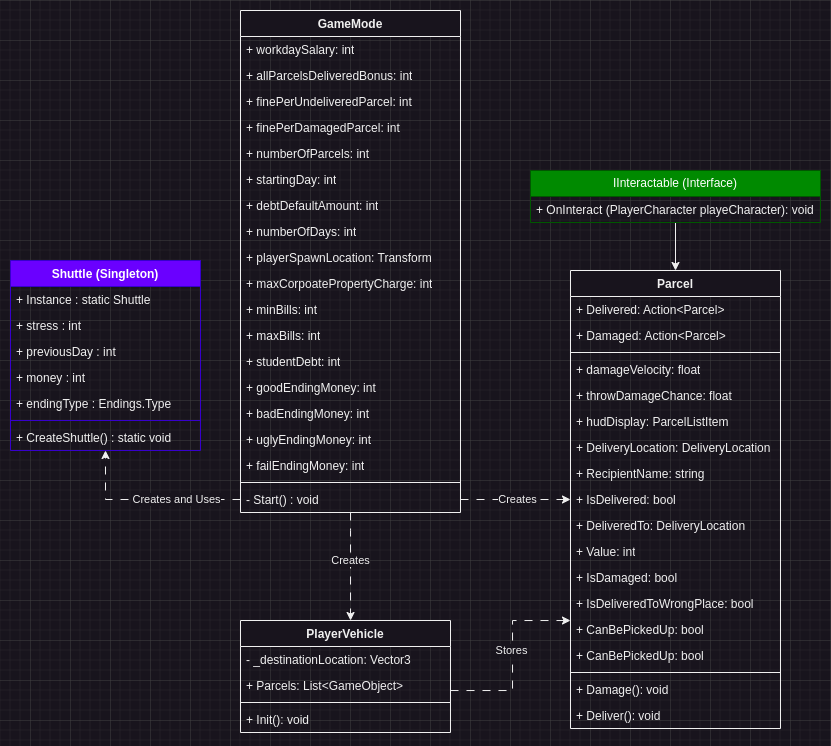

The diagram above was exported from draw.io. Its source (the exported page's mxGraphModel, read from the mxfile embedded in the PNG):
<mxGraphModel dx="1185" dy="685" grid="1" gridSize="10" guides="1" tooltips="1" connect="1" arrows="1" fold="1" page="1" pageScale="1" pageWidth="827" pageHeight="1169" math="0" shadow="0">
  <root>
    <mxCell id="0" />
    <mxCell id="1" parent="0" />
    <mxCell id="s6N4Qbe7R2bN5VT_xNbC-36" value="Shuttle (Singleton)" style="swimlane;fontStyle=1;align=center;verticalAlign=top;childLayout=stackLayout;horizontal=1;startSize=26;horizontalStack=0;resizeParent=1;resizeParentMax=0;resizeLast=0;collapsible=1;marginBottom=0;whiteSpace=wrap;html=1;fillColor=#6a00ff;fontColor=#ffffff;strokeColor=#3700CC;" vertex="1" parent="1">
      <mxGeometry x="140" y="300" width="190" height="190" as="geometry" />
    </mxCell>
    <mxCell id="s6N4Qbe7R2bN5VT_xNbC-43" value="+ Instance : static Shuttle" style="text;strokeColor=none;fillColor=none;align=left;verticalAlign=top;spacingLeft=4;spacingRight=4;overflow=hidden;rotatable=0;points=[[0,0.5],[1,0.5]];portConstraint=eastwest;whiteSpace=wrap;html=1;" vertex="1" parent="s6N4Qbe7R2bN5VT_xNbC-36">
      <mxGeometry y="26" width="190" height="26" as="geometry" />
    </mxCell>
    <mxCell id="s6N4Qbe7R2bN5VT_xNbC-37" value="+ stress : int" style="text;strokeColor=none;fillColor=none;align=left;verticalAlign=top;spacingLeft=4;spacingRight=4;overflow=hidden;rotatable=0;points=[[0,0.5],[1,0.5]];portConstraint=eastwest;whiteSpace=wrap;html=1;" vertex="1" parent="s6N4Qbe7R2bN5VT_xNbC-36">
      <mxGeometry y="52" width="190" height="26" as="geometry" />
    </mxCell>
    <mxCell id="s6N4Qbe7R2bN5VT_xNbC-39" value="+ previousDay : int" style="text;strokeColor=none;fillColor=none;align=left;verticalAlign=top;spacingLeft=4;spacingRight=4;overflow=hidden;rotatable=0;points=[[0,0.5],[1,0.5]];portConstraint=eastwest;whiteSpace=wrap;html=1;" vertex="1" parent="s6N4Qbe7R2bN5VT_xNbC-36">
      <mxGeometry y="78" width="190" height="26" as="geometry" />
    </mxCell>
    <mxCell id="s6N4Qbe7R2bN5VT_xNbC-40" value="+ money : int" style="text;strokeColor=none;fillColor=none;align=left;verticalAlign=top;spacingLeft=4;spacingRight=4;overflow=hidden;rotatable=0;points=[[0,0.5],[1,0.5]];portConstraint=eastwest;whiteSpace=wrap;html=1;" vertex="1" parent="s6N4Qbe7R2bN5VT_xNbC-36">
      <mxGeometry y="104" width="190" height="26" as="geometry" />
    </mxCell>
    <mxCell id="s6N4Qbe7R2bN5VT_xNbC-42" value="+ endingType : Endings.Type" style="text;strokeColor=none;fillColor=none;align=left;verticalAlign=top;spacingLeft=4;spacingRight=4;overflow=hidden;rotatable=0;points=[[0,0.5],[1,0.5]];portConstraint=eastwest;whiteSpace=wrap;html=1;" vertex="1" parent="s6N4Qbe7R2bN5VT_xNbC-36">
      <mxGeometry y="130" width="190" height="26" as="geometry" />
    </mxCell>
    <mxCell id="s6N4Qbe7R2bN5VT_xNbC-38" value="" style="line;strokeWidth=1;fillColor=none;align=left;verticalAlign=middle;spacingTop=-1;spacingLeft=3;spacingRight=3;rotatable=0;labelPosition=right;points=[];portConstraint=eastwest;strokeColor=inherit;" vertex="1" parent="s6N4Qbe7R2bN5VT_xNbC-36">
      <mxGeometry y="156" width="190" height="8" as="geometry" />
    </mxCell>
    <mxCell id="s6N4Qbe7R2bN5VT_xNbC-41" value="+ CreateShuttle() : static void" style="text;strokeColor=none;fillColor=none;align=left;verticalAlign=top;spacingLeft=4;spacingRight=4;overflow=hidden;rotatable=0;points=[[0,0.5],[1,0.5]];portConstraint=eastwest;whiteSpace=wrap;html=1;" vertex="1" parent="s6N4Qbe7R2bN5VT_xNbC-36">
      <mxGeometry y="164" width="190" height="26" as="geometry" />
    </mxCell>
    <mxCell id="s6N4Qbe7R2bN5VT_xNbC-48" value="GameMode" style="swimlane;fontStyle=1;align=center;verticalAlign=top;childLayout=stackLayout;horizontal=1;startSize=26;horizontalStack=0;resizeParent=1;resizeParentMax=0;resizeLast=0;collapsible=1;marginBottom=0;whiteSpace=wrap;html=1;" vertex="1" parent="1">
      <mxGeometry x="370" y="50" width="220" height="502" as="geometry" />
    </mxCell>
    <mxCell id="s6N4Qbe7R2bN5VT_xNbC-49" value="+ workdaySalary: int" style="text;strokeColor=none;fillColor=none;align=left;verticalAlign=top;spacingLeft=4;spacingRight=4;overflow=hidden;rotatable=0;points=[[0,0.5],[1,0.5]];portConstraint=eastwest;whiteSpace=wrap;html=1;" vertex="1" parent="s6N4Qbe7R2bN5VT_xNbC-48">
      <mxGeometry y="26" width="220" height="26" as="geometry" />
    </mxCell>
    <mxCell id="s6N4Qbe7R2bN5VT_xNbC-52" value="+ allParcelsDeliveredBonus: int" style="text;strokeColor=none;fillColor=none;align=left;verticalAlign=top;spacingLeft=4;spacingRight=4;overflow=hidden;rotatable=0;points=[[0,0.5],[1,0.5]];portConstraint=eastwest;whiteSpace=wrap;html=1;" vertex="1" parent="s6N4Qbe7R2bN5VT_xNbC-48">
      <mxGeometry y="52" width="220" height="26" as="geometry" />
    </mxCell>
    <mxCell id="s6N4Qbe7R2bN5VT_xNbC-53" value="+ finePerUndeliveredParcel: int" style="text;strokeColor=none;fillColor=none;align=left;verticalAlign=top;spacingLeft=4;spacingRight=4;overflow=hidden;rotatable=0;points=[[0,0.5],[1,0.5]];portConstraint=eastwest;whiteSpace=wrap;html=1;" vertex="1" parent="s6N4Qbe7R2bN5VT_xNbC-48">
      <mxGeometry y="78" width="220" height="26" as="geometry" />
    </mxCell>
    <mxCell id="s6N4Qbe7R2bN5VT_xNbC-54" value="+ finePerDamagedParcel: int" style="text;strokeColor=none;fillColor=none;align=left;verticalAlign=top;spacingLeft=4;spacingRight=4;overflow=hidden;rotatable=0;points=[[0,0.5],[1,0.5]];portConstraint=eastwest;whiteSpace=wrap;html=1;" vertex="1" parent="s6N4Qbe7R2bN5VT_xNbC-48">
      <mxGeometry y="104" width="220" height="26" as="geometry" />
    </mxCell>
    <mxCell id="s6N4Qbe7R2bN5VT_xNbC-55" value="+ numberOfParcels: int" style="text;strokeColor=none;fillColor=none;align=left;verticalAlign=top;spacingLeft=4;spacingRight=4;overflow=hidden;rotatable=0;points=[[0,0.5],[1,0.5]];portConstraint=eastwest;whiteSpace=wrap;html=1;" vertex="1" parent="s6N4Qbe7R2bN5VT_xNbC-48">
      <mxGeometry y="130" width="220" height="26" as="geometry" />
    </mxCell>
    <mxCell id="s6N4Qbe7R2bN5VT_xNbC-56" value="+ startingDay: int" style="text;strokeColor=none;fillColor=none;align=left;verticalAlign=top;spacingLeft=4;spacingRight=4;overflow=hidden;rotatable=0;points=[[0,0.5],[1,0.5]];portConstraint=eastwest;whiteSpace=wrap;html=1;" vertex="1" parent="s6N4Qbe7R2bN5VT_xNbC-48">
      <mxGeometry y="156" width="220" height="26" as="geometry" />
    </mxCell>
    <mxCell id="s6N4Qbe7R2bN5VT_xNbC-59" value="+ debtDefaultAmount: int" style="text;strokeColor=none;fillColor=none;align=left;verticalAlign=top;spacingLeft=4;spacingRight=4;overflow=hidden;rotatable=0;points=[[0,0.5],[1,0.5]];portConstraint=eastwest;whiteSpace=wrap;html=1;" vertex="1" parent="s6N4Qbe7R2bN5VT_xNbC-48">
      <mxGeometry y="182" width="220" height="26" as="geometry" />
    </mxCell>
    <mxCell id="s6N4Qbe7R2bN5VT_xNbC-57" value="+ numberOfDays: int" style="text;strokeColor=none;fillColor=none;align=left;verticalAlign=top;spacingLeft=4;spacingRight=4;overflow=hidden;rotatable=0;points=[[0,0.5],[1,0.5]];portConstraint=eastwest;whiteSpace=wrap;html=1;" vertex="1" parent="s6N4Qbe7R2bN5VT_xNbC-48">
      <mxGeometry y="208" width="220" height="26" as="geometry" />
    </mxCell>
    <mxCell id="s6N4Qbe7R2bN5VT_xNbC-58" value="+ playerSpawnLocation: Transform" style="text;strokeColor=none;fillColor=none;align=left;verticalAlign=top;spacingLeft=4;spacingRight=4;overflow=hidden;rotatable=0;points=[[0,0.5],[1,0.5]];portConstraint=eastwest;whiteSpace=wrap;html=1;" vertex="1" parent="s6N4Qbe7R2bN5VT_xNbC-48">
      <mxGeometry y="234" width="220" height="26" as="geometry" />
    </mxCell>
    <mxCell id="s6N4Qbe7R2bN5VT_xNbC-60" value="+ maxCorpoatePropertyCharge: int" style="text;strokeColor=none;fillColor=none;align=left;verticalAlign=top;spacingLeft=4;spacingRight=4;overflow=hidden;rotatable=0;points=[[0,0.5],[1,0.5]];portConstraint=eastwest;whiteSpace=wrap;html=1;" vertex="1" parent="s6N4Qbe7R2bN5VT_xNbC-48">
      <mxGeometry y="260" width="220" height="26" as="geometry" />
    </mxCell>
    <mxCell id="s6N4Qbe7R2bN5VT_xNbC-61" value="+ minBills: int" style="text;strokeColor=none;fillColor=none;align=left;verticalAlign=top;spacingLeft=4;spacingRight=4;overflow=hidden;rotatable=0;points=[[0,0.5],[1,0.5]];portConstraint=eastwest;whiteSpace=wrap;html=1;" vertex="1" parent="s6N4Qbe7R2bN5VT_xNbC-48">
      <mxGeometry y="286" width="220" height="26" as="geometry" />
    </mxCell>
    <mxCell id="s6N4Qbe7R2bN5VT_xNbC-62" value="+ maxBills: int" style="text;strokeColor=none;fillColor=none;align=left;verticalAlign=top;spacingLeft=4;spacingRight=4;overflow=hidden;rotatable=0;points=[[0,0.5],[1,0.5]];portConstraint=eastwest;whiteSpace=wrap;html=1;" vertex="1" parent="s6N4Qbe7R2bN5VT_xNbC-48">
      <mxGeometry y="312" width="220" height="26" as="geometry" />
    </mxCell>
    <mxCell id="s6N4Qbe7R2bN5VT_xNbC-63" value="+ studentDebt: int" style="text;strokeColor=none;fillColor=none;align=left;verticalAlign=top;spacingLeft=4;spacingRight=4;overflow=hidden;rotatable=0;points=[[0,0.5],[1,0.5]];portConstraint=eastwest;whiteSpace=wrap;html=1;" vertex="1" parent="s6N4Qbe7R2bN5VT_xNbC-48">
      <mxGeometry y="338" width="220" height="26" as="geometry" />
    </mxCell>
    <mxCell id="s6N4Qbe7R2bN5VT_xNbC-64" value="+ goodEndingMoney: int" style="text;strokeColor=none;fillColor=none;align=left;verticalAlign=top;spacingLeft=4;spacingRight=4;overflow=hidden;rotatable=0;points=[[0,0.5],[1,0.5]];portConstraint=eastwest;whiteSpace=wrap;html=1;" vertex="1" parent="s6N4Qbe7R2bN5VT_xNbC-48">
      <mxGeometry y="364" width="220" height="26" as="geometry" />
    </mxCell>
    <mxCell id="s6N4Qbe7R2bN5VT_xNbC-65" value="+ badEndingMoney: int" style="text;strokeColor=none;fillColor=none;align=left;verticalAlign=top;spacingLeft=4;spacingRight=4;overflow=hidden;rotatable=0;points=[[0,0.5],[1,0.5]];portConstraint=eastwest;whiteSpace=wrap;html=1;" vertex="1" parent="s6N4Qbe7R2bN5VT_xNbC-48">
      <mxGeometry y="390" width="220" height="26" as="geometry" />
    </mxCell>
    <mxCell id="s6N4Qbe7R2bN5VT_xNbC-66" value="+ uglyEndingMoney: int" style="text;strokeColor=none;fillColor=none;align=left;verticalAlign=top;spacingLeft=4;spacingRight=4;overflow=hidden;rotatable=0;points=[[0,0.5],[1,0.5]];portConstraint=eastwest;whiteSpace=wrap;html=1;" vertex="1" parent="s6N4Qbe7R2bN5VT_xNbC-48">
      <mxGeometry y="416" width="220" height="26" as="geometry" />
    </mxCell>
    <mxCell id="s6N4Qbe7R2bN5VT_xNbC-67" value="+ failEndingMoney: int" style="text;strokeColor=none;fillColor=none;align=left;verticalAlign=top;spacingLeft=4;spacingRight=4;overflow=hidden;rotatable=0;points=[[0,0.5],[1,0.5]];portConstraint=eastwest;whiteSpace=wrap;html=1;" vertex="1" parent="s6N4Qbe7R2bN5VT_xNbC-48">
      <mxGeometry y="442" width="220" height="26" as="geometry" />
    </mxCell>
    <mxCell id="s6N4Qbe7R2bN5VT_xNbC-50" value="" style="line;strokeWidth=1;fillColor=none;align=left;verticalAlign=middle;spacingTop=-1;spacingLeft=3;spacingRight=3;rotatable=0;labelPosition=right;points=[];portConstraint=eastwest;strokeColor=inherit;" vertex="1" parent="s6N4Qbe7R2bN5VT_xNbC-48">
      <mxGeometry y="468" width="220" height="8" as="geometry" />
    </mxCell>
    <mxCell id="s6N4Qbe7R2bN5VT_xNbC-70" value="- Start() : void" style="text;strokeColor=none;fillColor=none;align=left;verticalAlign=top;spacingLeft=4;spacingRight=4;overflow=hidden;rotatable=0;points=[[0,0.5],[1,0.5]];portConstraint=eastwest;whiteSpace=wrap;html=1;" vertex="1" parent="s6N4Qbe7R2bN5VT_xNbC-48">
      <mxGeometry y="476" width="220" height="26" as="geometry" />
    </mxCell>
    <mxCell id="s6N4Qbe7R2bN5VT_xNbC-71" style="edgeStyle=orthogonalEdgeStyle;rounded=0;orthogonalLoop=1;jettySize=auto;html=1;dashed=1;dashPattern=8 8;" edge="1" parent="1" source="s6N4Qbe7R2bN5VT_xNbC-70" target="s6N4Qbe7R2bN5VT_xNbC-36">
      <mxGeometry relative="1" as="geometry" />
    </mxCell>
    <mxCell id="s6N4Qbe7R2bN5VT_xNbC-72" value="Creates and Uses" style="edgeLabel;html=1;align=center;verticalAlign=middle;resizable=0;points=[];" vertex="1" connectable="0" parent="s6N4Qbe7R2bN5VT_xNbC-71">
      <mxGeometry x="-0.4694" y="1" relative="1" as="geometry">
        <mxPoint x="-16" y="-1" as="offset" />
      </mxGeometry>
    </mxCell>
    <mxCell id="s6N4Qbe7R2bN5VT_xNbC-73" value="Parcel" style="swimlane;fontStyle=1;align=center;verticalAlign=top;childLayout=stackLayout;horizontal=1;startSize=26;horizontalStack=0;resizeParent=1;resizeParentMax=0;resizeLast=0;collapsible=1;marginBottom=0;whiteSpace=wrap;html=1;" vertex="1" parent="1">
      <mxGeometry x="700" y="310" width="210" height="458" as="geometry" />
    </mxCell>
    <mxCell id="s6N4Qbe7R2bN5VT_xNbC-88" value="+ Delivered: Action&amp;lt;Parcel&amp;gt;" style="text;strokeColor=none;fillColor=none;align=left;verticalAlign=top;spacingLeft=4;spacingRight=4;overflow=hidden;rotatable=0;points=[[0,0.5],[1,0.5]];portConstraint=eastwest;whiteSpace=wrap;html=1;" vertex="1" parent="s6N4Qbe7R2bN5VT_xNbC-73">
      <mxGeometry y="26" width="210" height="26" as="geometry" />
    </mxCell>
    <mxCell id="s6N4Qbe7R2bN5VT_xNbC-89" value="+ Damaged: Action&amp;lt;Parcel&amp;gt;" style="text;strokeColor=none;fillColor=none;align=left;verticalAlign=top;spacingLeft=4;spacingRight=4;overflow=hidden;rotatable=0;points=[[0,0.5],[1,0.5]];portConstraint=eastwest;whiteSpace=wrap;html=1;" vertex="1" parent="s6N4Qbe7R2bN5VT_xNbC-73">
      <mxGeometry y="52" width="210" height="26" as="geometry" />
    </mxCell>
    <mxCell id="s6N4Qbe7R2bN5VT_xNbC-75" value="" style="line;strokeWidth=1;fillColor=none;align=left;verticalAlign=middle;spacingTop=-1;spacingLeft=3;spacingRight=3;rotatable=0;labelPosition=right;points=[];portConstraint=eastwest;strokeColor=inherit;" vertex="1" parent="s6N4Qbe7R2bN5VT_xNbC-73">
      <mxGeometry y="78" width="210" height="8" as="geometry" />
    </mxCell>
    <mxCell id="s6N4Qbe7R2bN5VT_xNbC-74" value="+ damageVelocity: float" style="text;strokeColor=none;fillColor=none;align=left;verticalAlign=top;spacingLeft=4;spacingRight=4;overflow=hidden;rotatable=0;points=[[0,0.5],[1,0.5]];portConstraint=eastwest;whiteSpace=wrap;html=1;" vertex="1" parent="s6N4Qbe7R2bN5VT_xNbC-73">
      <mxGeometry y="86" width="210" height="26" as="geometry" />
    </mxCell>
    <mxCell id="s6N4Qbe7R2bN5VT_xNbC-77" value="+ throwDamageChance: float" style="text;strokeColor=none;fillColor=none;align=left;verticalAlign=top;spacingLeft=4;spacingRight=4;overflow=hidden;rotatable=0;points=[[0,0.5],[1,0.5]];portConstraint=eastwest;whiteSpace=wrap;html=1;" vertex="1" parent="s6N4Qbe7R2bN5VT_xNbC-73">
      <mxGeometry y="112" width="210" height="26" as="geometry" />
    </mxCell>
    <mxCell id="s6N4Qbe7R2bN5VT_xNbC-78" value="+ hudDisplay: ParcelListItem" style="text;strokeColor=none;fillColor=none;align=left;verticalAlign=top;spacingLeft=4;spacingRight=4;overflow=hidden;rotatable=0;points=[[0,0.5],[1,0.5]];portConstraint=eastwest;whiteSpace=wrap;html=1;" vertex="1" parent="s6N4Qbe7R2bN5VT_xNbC-73">
      <mxGeometry y="138" width="210" height="26" as="geometry" />
    </mxCell>
    <mxCell id="s6N4Qbe7R2bN5VT_xNbC-79" value="+ DeliveryLocation: DeliveryLocation" style="text;strokeColor=none;fillColor=none;align=left;verticalAlign=top;spacingLeft=4;spacingRight=4;overflow=hidden;rotatable=0;points=[[0,0.5],[1,0.5]];portConstraint=eastwest;whiteSpace=wrap;html=1;" vertex="1" parent="s6N4Qbe7R2bN5VT_xNbC-73">
      <mxGeometry y="164" width="210" height="26" as="geometry" />
    </mxCell>
    <mxCell id="s6N4Qbe7R2bN5VT_xNbC-80" value="+ RecipientName: string" style="text;strokeColor=none;fillColor=none;align=left;verticalAlign=top;spacingLeft=4;spacingRight=4;overflow=hidden;rotatable=0;points=[[0,0.5],[1,0.5]];portConstraint=eastwest;whiteSpace=wrap;html=1;" vertex="1" parent="s6N4Qbe7R2bN5VT_xNbC-73">
      <mxGeometry y="190" width="210" height="26" as="geometry" />
    </mxCell>
    <mxCell id="s6N4Qbe7R2bN5VT_xNbC-81" value="+ IsDelivered: bool" style="text;strokeColor=none;fillColor=none;align=left;verticalAlign=top;spacingLeft=4;spacingRight=4;overflow=hidden;rotatable=0;points=[[0,0.5],[1,0.5]];portConstraint=eastwest;whiteSpace=wrap;html=1;" vertex="1" parent="s6N4Qbe7R2bN5VT_xNbC-73">
      <mxGeometry y="216" width="210" height="26" as="geometry" />
    </mxCell>
    <mxCell id="s6N4Qbe7R2bN5VT_xNbC-82" value="+ DeliveredTo: DeliveryLocation" style="text;strokeColor=none;fillColor=none;align=left;verticalAlign=top;spacingLeft=4;spacingRight=4;overflow=hidden;rotatable=0;points=[[0,0.5],[1,0.5]];portConstraint=eastwest;whiteSpace=wrap;html=1;" vertex="1" parent="s6N4Qbe7R2bN5VT_xNbC-73">
      <mxGeometry y="242" width="210" height="26" as="geometry" />
    </mxCell>
    <mxCell id="s6N4Qbe7R2bN5VT_xNbC-83" value="+ Value: int" style="text;strokeColor=none;fillColor=none;align=left;verticalAlign=top;spacingLeft=4;spacingRight=4;overflow=hidden;rotatable=0;points=[[0,0.5],[1,0.5]];portConstraint=eastwest;whiteSpace=wrap;html=1;" vertex="1" parent="s6N4Qbe7R2bN5VT_xNbC-73">
      <mxGeometry y="268" width="210" height="26" as="geometry" />
    </mxCell>
    <mxCell id="s6N4Qbe7R2bN5VT_xNbC-84" value="+ IsDamaged: bool" style="text;strokeColor=none;fillColor=none;align=left;verticalAlign=top;spacingLeft=4;spacingRight=4;overflow=hidden;rotatable=0;points=[[0,0.5],[1,0.5]];portConstraint=eastwest;whiteSpace=wrap;html=1;" vertex="1" parent="s6N4Qbe7R2bN5VT_xNbC-73">
      <mxGeometry y="294" width="210" height="26" as="geometry" />
    </mxCell>
    <mxCell id="s6N4Qbe7R2bN5VT_xNbC-85" value="+ IsDeliveredToWrongPlace: bool" style="text;strokeColor=none;fillColor=none;align=left;verticalAlign=top;spacingLeft=4;spacingRight=4;overflow=hidden;rotatable=0;points=[[0,0.5],[1,0.5]];portConstraint=eastwest;whiteSpace=wrap;html=1;" vertex="1" parent="s6N4Qbe7R2bN5VT_xNbC-73">
      <mxGeometry y="320" width="210" height="26" as="geometry" />
    </mxCell>
    <mxCell id="s6N4Qbe7R2bN5VT_xNbC-86" value="+ CanBePickedUp: bool" style="text;strokeColor=none;fillColor=none;align=left;verticalAlign=top;spacingLeft=4;spacingRight=4;overflow=hidden;rotatable=0;points=[[0,0.5],[1,0.5]];portConstraint=eastwest;whiteSpace=wrap;html=1;" vertex="1" parent="s6N4Qbe7R2bN5VT_xNbC-73">
      <mxGeometry y="346" width="210" height="26" as="geometry" />
    </mxCell>
    <mxCell id="s6N4Qbe7R2bN5VT_xNbC-87" value="+ CanBePickedUp: bool" style="text;strokeColor=none;fillColor=none;align=left;verticalAlign=top;spacingLeft=4;spacingRight=4;overflow=hidden;rotatable=0;points=[[0,0.5],[1,0.5]];portConstraint=eastwest;whiteSpace=wrap;html=1;" vertex="1" parent="s6N4Qbe7R2bN5VT_xNbC-73">
      <mxGeometry y="372" width="210" height="26" as="geometry" />
    </mxCell>
    <mxCell id="s6N4Qbe7R2bN5VT_xNbC-90" value="" style="line;strokeWidth=1;fillColor=none;align=left;verticalAlign=middle;spacingTop=-1;spacingLeft=3;spacingRight=3;rotatable=0;labelPosition=right;points=[];portConstraint=eastwest;strokeColor=inherit;" vertex="1" parent="s6N4Qbe7R2bN5VT_xNbC-73">
      <mxGeometry y="398" width="210" height="8" as="geometry" />
    </mxCell>
    <mxCell id="s6N4Qbe7R2bN5VT_xNbC-91" value="+ Damage(): void" style="text;strokeColor=none;fillColor=none;align=left;verticalAlign=top;spacingLeft=4;spacingRight=4;overflow=hidden;rotatable=0;points=[[0,0.5],[1,0.5]];portConstraint=eastwest;whiteSpace=wrap;html=1;" vertex="1" parent="s6N4Qbe7R2bN5VT_xNbC-73">
      <mxGeometry y="406" width="210" height="26" as="geometry" />
    </mxCell>
    <mxCell id="s6N4Qbe7R2bN5VT_xNbC-92" value="+ Deliver(): void" style="text;strokeColor=none;fillColor=none;align=left;verticalAlign=top;spacingLeft=4;spacingRight=4;overflow=hidden;rotatable=0;points=[[0,0.5],[1,0.5]];portConstraint=eastwest;whiteSpace=wrap;html=1;" vertex="1" parent="s6N4Qbe7R2bN5VT_xNbC-73">
      <mxGeometry y="432" width="210" height="26" as="geometry" />
    </mxCell>
    <mxCell id="s6N4Qbe7R2bN5VT_xNbC-93" style="edgeStyle=orthogonalEdgeStyle;rounded=0;orthogonalLoop=1;jettySize=auto;html=1;dashed=1;dashPattern=8 8;" edge="1" parent="1" source="s6N4Qbe7R2bN5VT_xNbC-70" target="s6N4Qbe7R2bN5VT_xNbC-73">
      <mxGeometry relative="1" as="geometry" />
    </mxCell>
    <mxCell id="s6N4Qbe7R2bN5VT_xNbC-94" value="Creates" style="edgeLabel;html=1;align=center;verticalAlign=middle;resizable=0;points=[];" vertex="1" connectable="0" parent="s6N4Qbe7R2bN5VT_xNbC-93">
      <mxGeometry x="-0.3933" y="1" relative="1" as="geometry">
        <mxPoint x="24" y="1" as="offset" />
      </mxGeometry>
    </mxCell>
    <mxCell id="s6N4Qbe7R2bN5VT_xNbC-99" style="edgeStyle=orthogonalEdgeStyle;rounded=0;orthogonalLoop=1;jettySize=auto;html=1;" edge="1" parent="1" source="s6N4Qbe7R2bN5VT_xNbC-95" target="s6N4Qbe7R2bN5VT_xNbC-73">
      <mxGeometry relative="1" as="geometry" />
    </mxCell>
    <mxCell id="s6N4Qbe7R2bN5VT_xNbC-95" value="IInteractable (Interface)" style="swimlane;fontStyle=0;childLayout=stackLayout;horizontal=1;startSize=26;fillColor=#008a00;horizontalStack=0;resizeParent=1;resizeParentMax=0;resizeLast=0;collapsible=1;marginBottom=0;whiteSpace=wrap;html=1;fontColor=#ffffff;strokeColor=#005700;" vertex="1" parent="1">
      <mxGeometry x="660" y="210" width="290" height="52" as="geometry" />
    </mxCell>
    <mxCell id="s6N4Qbe7R2bN5VT_xNbC-97" value="+ OnInteract (PlayerCharacter playeCharacter): void" style="text;strokeColor=none;fillColor=none;align=left;verticalAlign=top;spacingLeft=4;spacingRight=4;overflow=hidden;rotatable=0;points=[[0,0.5],[1,0.5]];portConstraint=eastwest;whiteSpace=wrap;html=1;" vertex="1" parent="s6N4Qbe7R2bN5VT_xNbC-95">
      <mxGeometry y="26" width="290" height="26" as="geometry" />
    </mxCell>
    <mxCell id="s6N4Qbe7R2bN5VT_xNbC-119" value="PlayerVehicle" style="swimlane;fontStyle=1;align=center;verticalAlign=top;childLayout=stackLayout;horizontal=1;startSize=26;horizontalStack=0;resizeParent=1;resizeParentMax=0;resizeLast=0;collapsible=1;marginBottom=0;whiteSpace=wrap;html=1;" vertex="1" parent="1">
      <mxGeometry x="370" y="660" width="210" height="112" as="geometry" />
    </mxCell>
    <mxCell id="s6N4Qbe7R2bN5VT_xNbC-120" value="- _destinationLocation: Vector3" style="text;strokeColor=none;fillColor=none;align=left;verticalAlign=top;spacingLeft=4;spacingRight=4;overflow=hidden;rotatable=0;points=[[0,0.5],[1,0.5]];portConstraint=eastwest;whiteSpace=wrap;html=1;" vertex="1" parent="s6N4Qbe7R2bN5VT_xNbC-119">
      <mxGeometry y="26" width="210" height="26" as="geometry" />
    </mxCell>
    <mxCell id="s6N4Qbe7R2bN5VT_xNbC-128" value="+ Parcels: List&amp;lt;GameObject&amp;gt;" style="text;strokeColor=none;fillColor=none;align=left;verticalAlign=top;spacingLeft=4;spacingRight=4;overflow=hidden;rotatable=0;points=[[0,0.5],[1,0.5]];portConstraint=eastwest;whiteSpace=wrap;html=1;" vertex="1" parent="s6N4Qbe7R2bN5VT_xNbC-119">
      <mxGeometry y="52" width="210" height="26" as="geometry" />
    </mxCell>
    <mxCell id="s6N4Qbe7R2bN5VT_xNbC-121" value="" style="line;strokeWidth=1;fillColor=none;align=left;verticalAlign=middle;spacingTop=-1;spacingLeft=3;spacingRight=3;rotatable=0;labelPosition=right;points=[];portConstraint=eastwest;strokeColor=inherit;" vertex="1" parent="s6N4Qbe7R2bN5VT_xNbC-119">
      <mxGeometry y="78" width="210" height="8" as="geometry" />
    </mxCell>
    <mxCell id="s6N4Qbe7R2bN5VT_xNbC-127" value="+ Init(): void" style="text;strokeColor=none;fillColor=none;align=left;verticalAlign=top;spacingLeft=4;spacingRight=4;overflow=hidden;rotatable=0;points=[[0,0.5],[1,0.5]];portConstraint=eastwest;whiteSpace=wrap;html=1;" vertex="1" parent="s6N4Qbe7R2bN5VT_xNbC-119">
      <mxGeometry y="86" width="210" height="26" as="geometry" />
    </mxCell>
    <mxCell id="s6N4Qbe7R2bN5VT_xNbC-123" style="edgeStyle=orthogonalEdgeStyle;rounded=0;orthogonalLoop=1;jettySize=auto;html=1;dashed=1;dashPattern=8 8;" edge="1" parent="1" source="s6N4Qbe7R2bN5VT_xNbC-70" target="s6N4Qbe7R2bN5VT_xNbC-119">
      <mxGeometry relative="1" as="geometry">
        <Array as="points">
          <mxPoint x="480" y="570" />
          <mxPoint x="480" y="570" />
        </Array>
      </mxGeometry>
    </mxCell>
    <mxCell id="s6N4Qbe7R2bN5VT_xNbC-124" value="Creates" style="edgeLabel;html=1;align=center;verticalAlign=middle;resizable=0;points=[];" vertex="1" connectable="0" parent="s6N4Qbe7R2bN5VT_xNbC-123">
      <mxGeometry x="-0.1147" relative="1" as="geometry">
        <mxPoint as="offset" />
      </mxGeometry>
    </mxCell>
    <mxCell id="s6N4Qbe7R2bN5VT_xNbC-125" style="edgeStyle=orthogonalEdgeStyle;rounded=0;orthogonalLoop=1;jettySize=auto;html=1;dashed=1;dashPattern=8 8;" edge="1" parent="1" source="s6N4Qbe7R2bN5VT_xNbC-128" target="s6N4Qbe7R2bN5VT_xNbC-73">
      <mxGeometry relative="1" as="geometry">
        <Array as="points">
          <mxPoint x="642" y="730" />
          <mxPoint x="642" y="660" />
        </Array>
      </mxGeometry>
    </mxCell>
    <mxCell id="s6N4Qbe7R2bN5VT_xNbC-126" value="Stores" style="edgeLabel;html=1;align=center;verticalAlign=middle;resizable=0;points=[];" vertex="1" connectable="0" parent="s6N4Qbe7R2bN5VT_xNbC-125">
      <mxGeometry x="0.0776" y="1" relative="1" as="geometry">
        <mxPoint as="offset" />
      </mxGeometry>
    </mxCell>
  </root>
</mxGraphModel>